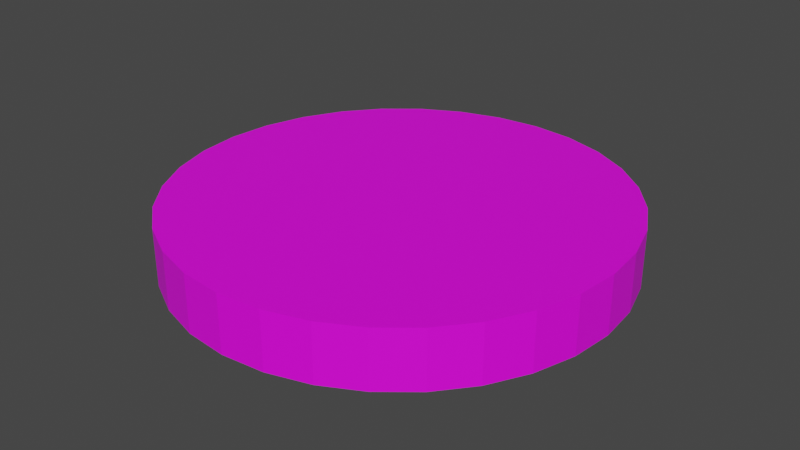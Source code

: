 # Source: target.blend  (saved by Blender 3.2.14; exported with 4.5.12 LTS)
import bpy
from mathutils import Matrix  # noqa: F401  (used for matrix-valued properties, if any)

bpy.ops.wm.read_factory_settings(use_empty=True)
scene = bpy.context.scene
scene.name = 'Scene'

# ---- collections
col_collection = bpy.data.collections.new('Collection'); scene.collection.children.link(col_collection)

# ---- images (referenced by path relative to the original .blend; pixels are not part of the script)
import os
ASSET_DIR = os.environ.get("B2B_ASSET_DIR", "")  # directory of the original .blend (textures are referenced by path, not embedded)
HERE = os.path.dirname(os.path.abspath(__file__))  # packed textures are extracted next to this script under _unpacked/

def load_image(name, relpath, width, height, colorspace="sRGB"):
    """Load a texture the original file referenced (path relative to the .blend, or extracted next to this script)."""
    p = next((c for c in (os.path.join(HERE, relpath), os.path.join(ASSET_DIR, relpath)) if relpath and os.path.exists(c)), "")
    if p:
        img = bpy.data.images.load(p, check_existing=True)
        img.name = name
    else:  # same state as the original file: an image datablock whose file is absent (Cycles renders it pink)
        img = bpy.data.images.new(name, width, height)
        img.source = "FILE"
        img.filepath = "//" + (relpath or name)
    img.colorspace_settings.name = colorspace
    return img
img_target_png = load_image('target.png', 'target.png', 1024, 1024, 'sRGB')

# ---- materials (node trees are filled in below, after node groups)
mat_target = bpy.data.materials.new('target')
mat_target.use_transparent_shadow = False

# ---- material node trees
mat_target.use_nodes = True; mat_target.node_tree.nodes.clear()
_N = mat_target.node_tree.nodes; _L = mat_target.node_tree.links
n0 = _N.new('ShaderNodeOutputMaterial'); n0.name = 'Material Output'; n0.location = (300, 300)
n1 = _N.new('ShaderNodeBsdfPrincipled'); n1.name = 'Principled BSDF'; n1.location = (10, 300)
n1.distribution = 'GGX'
n1.subsurface_method = 'RANDOM_WALK_SKIN'
n1.inputs[3].default_value = 1.45
n1.inputs[27].default_value = (0.0, 0.0, 0.0, 1.0)
n1.inputs[28].default_value = 1.0
n2 = _N.new('ShaderNodeTexImage'); n2.name = 'Image Texture'; n2.location = (-484, 191)
n2.image = img_target_png
_L.new(n1.outputs[0], n0.inputs[0])
_L.new(n2.outputs[0], n1.inputs[0])
n0.is_active_output = True

# ---- world
world_world = bpy.data.worlds.new('World'); scene.world = world_world
world_world.use_nodes = True; world_world.node_tree.nodes.clear()
_N = world_world.node_tree.nodes; _L = world_world.node_tree.links
n0 = _N.new('ShaderNodeOutputWorld'); n0.name = 'World Output'; n0.location = (300, 300)
n1 = _N.new('ShaderNodeBackground'); n1.name = 'Background'; n1.location = (10, 300)
n1.inputs[0].default_value = (0.05088, 0.05088, 0.05088, 1.0)
_L.new(n1.outputs[0], n0.inputs[0])
n0.is_active_output = True
world_world.color = (0.05088, 0.05088, 0.05088)
world_world.use_sun_shadow = False
world_world.sun_shadow_jitter_overblur = 0.0

# ---- meshes
me_cylinder = bpy.data.meshes.new('Cylinder')
me_cylinder.from_pydata([(0.0, 1.0, -1.0), (0.0, 1.0, 1.0), (0.1951, 0.9808, -1.0), (0.1951, 0.9808, 1.0), (0.3827, 0.9239, -1.0), (0.3827, 0.9239, 1.0), (0.5556, 0.8315, -1.0), (0.5556, 0.8315, 1.0), (0.7071, 0.7071, -1.0), (0.7071, 0.7071, 1.0), (0.8315, 0.5556, -1.0), (0.8315, 0.5556, 1.0), (0.9239, 0.3827, -1.0), (0.9239, 0.3827, 1.0), (0.9808, 0.1951, -1.0), (0.9808, 0.1951, 1.0), (1.0, -4.371e-08, -1.0), (1.0, -4.371e-08, 1.0), (0.9808, -0.1951, -1.0), (0.9808, -0.1951, 1.0), (0.9239, -0.3827, -1.0), (0.9239, -0.3827, 1.0), (0.8315, -0.5556, -1.0), (0.8315, -0.5556, 1.0), (0.7071, -0.7071, -1.0), (0.7071, -0.7071, 1.0), (0.5556, -0.8315, -1.0), (0.5556, -0.8315, 1.0), (0.3827, -0.9239, -1.0), (0.3827, -0.9239, 1.0), (0.1951, -0.9808, -1.0), (0.1951, -0.9808, 1.0), (-8.742e-08, -1.0, -1.0), (-8.742e-08, -1.0, 1.0), (-0.1951, -0.9808, -1.0), (-0.1951, -0.9808, 1.0), (-0.3827, -0.9239, -1.0), (-0.3827, -0.9239, 1.0), (-0.5556, -0.8315, -1.0), (-0.5556, -0.8315, 1.0), (-0.7071, -0.7071, -1.0), (-0.7071, -0.7071, 1.0), (-0.8315, -0.5556, -1.0), (-0.8315, -0.5556, 1.0), (-0.9239, -0.3827, -1.0), (-0.9239, -0.3827, 1.0), (-0.9808, -0.1951, -1.0), (-0.9808, -0.1951, 1.0), (-1.0, 1.192e-08, -1.0), (-1.0, 1.192e-08, 1.0), (-0.9808, 0.1951, -1.0), (-0.9808, 0.1951, 1.0), (-0.9239, 0.3827, -1.0), (-0.9239, 0.3827, 1.0), (-0.8315, 0.5556, -1.0), (-0.8315, 0.5556, 1.0), (-0.7071, 0.7071, -1.0), (-0.7071, 0.7071, 1.0), (-0.5556, 0.8315, -1.0), (-0.5556, 0.8315, 1.0), (-0.3827, 0.9239, -1.0), (-0.3827, 0.9239, 1.0), (-0.1951, 0.9808, -1.0), (-0.1951, 0.9808, 1.0)], [], [(0, 1, 3, 2), (2, 3, 5, 4), (4, 5, 7, 6), (6, 7, 9, 8), (8, 9, 11, 10), (10, 11, 13, 12), (12, 13, 15, 14), (14, 15, 17, 16), (16, 17, 19, 18), (18, 19, 21, 20), (20, 21, 23, 22), (22, 23, 25, 24), (24, 25, 27, 26), (26, 27, 29, 28), (28, 29, 31, 30), (30, 31, 33, 32), (32, 33, 35, 34), (34, 35, 37, 36), (36, 37, 39, 38), (38, 39, 41, 40), (40, 41, 43, 42), (42, 43, 45, 44), (44, 45, 47, 46), (46, 47, 49, 48), (48, 49, 51, 50), (50, 51, 53, 52), (52, 53, 55, 54), (54, 55, 57, 56), (56, 57, 59, 58), (58, 59, 61, 60), (3, 1, 63, 61, 59, 57, 55, 53, 51, 49, 47, 45, 43, 41, 39, 37, 35, 33, 31, 29, 27, 25, 23, 21, 19, 17, 15, 13, 11, 9, 7, 5), (60, 61, 63, 62), (62, 63, 1, 0), (0, 2, 4, 6, 8, 10, 12, 14, 16, 18, 20, 22, 24, 26, 28, 30, 32, 34, 36, 38, 40, 42, 44, 46, 48, 50, 52, 54, 56, 58, 60, 62)])
_uv = me_cylinder.uv_layers.new(name='UVMap')
_uv.uv.foreach_set('vector', [0.2928, 0.92, 0.284, 0.9322, 0.2771, 0.9271, 0.2858, 0.9149, 0.2858, 0.9149, 0.2771, 0.9271, 0.2702, 0.9219, 0.2789, 0.9098, 0.2789, 0.9098, 0.2702, 0.9219, 0.2632, 0.9168, 0.2719, 0.9046, 0.2719, 0.9046, 0.2632, 0.9168, 0.2563, 0.9117, 0.265, 0.8995, 0.265, 0.8995, 0.2563, 0.9117, 0.2493, 0.9065, 0.2581, 0.8944, 0.2581, 0.8944, 0.2493, 0.9065, 0.2424, 0.9014, 0.2511, 0.8893, 0.2511, 0.8893, 0.2424, 0.9014, 0.2354, 0.8963, 0.2442, 0.8841, 0.2442, 0.8841, 0.2354, 0.8963, 0.2285, 0.8912, 0.2372, 0.879, 0.2372, 0.879, 0.2285, 0.8912, 0.2216, 0.886, 0.2303, 0.8739, 0.2303, 0.8739, 0.2216, 0.886, 0.2146, 0.8809, 0.2233, 0.8687, 0.2233, 0.8687, 0.2146, 0.8809, 0.2077, 0.8758, 0.2164, 0.8636, 0.2164, 0.8636, 0.2077, 0.8758, 0.2007, 0.8706, 0.2095, 0.8585, 0.2095, 0.8585, 0.2007, 0.8706, 0.1938, 0.8655, 0.2025, 0.8534, 0.2025, 0.8534, 0.1938, 0.8655, 0.1868, 0.8604, 0.1956, 0.8482, 0.1956, 0.8482, 0.1868, 0.8604, 0.1799, 0.8552, 0.1886, 0.8431, 0.1886, 0.8431, 0.1799, 0.8552, 0.173, 0.8501, 0.1817, 0.838, 0.1817, 0.838, 0.173, 0.8501, 0.166, 0.845, 0.1747, 0.8328, 0.1747, 0.8328, 0.166, 0.845, 0.1591, 0.8399, 0.1678, 0.8277, 0.1678, 0.8277, 0.1591, 0.8399, 0.1521, 0.8347, 0.1609, 0.8226, 0.1609, 0.8226, 0.1521, 0.8347, 0.1452, 0.8296, 0.1539, 0.8174, 0.1539, 0.8174, 0.1452, 0.8296, 0.1383, 0.8245, 0.147, 0.8123, 0.147, 0.8123, 0.1383, 0.8245, 0.1313, 0.8193, 0.14, 0.8072, 0.14, 0.8072, 0.1313, 0.8193, 0.1244, 0.8142, 0.1331, 0.8021, 0.1331, 0.8021, 0.1244, 0.8142, 0.1174, 0.8091, 0.1262, 0.7969, 0.1262, 0.7969, 0.1174, 0.8091, 0.1105, 0.804, 0.1192, 0.7918, 0.1192, 0.7918, 0.1105, 0.804, 0.1035, 0.7988, 0.1123, 0.7867, 0.1123, 0.7867, 0.1035, 0.7988, 0.0966, 0.7937, 0.1053, 0.7815, 0.1053, 0.7815, 0.0966, 0.7937, 0.08966, 0.7886, 0.09839, 0.7764, 0.09839, 0.7764, 0.08966, 0.7886, 0.08272, 0.7834, 0.09144, 0.7713, 0.09144, 0.7713, 0.08272, 0.7834, 0.07577, 0.7783, 0.0845, 0.7662, 0.1409, 0.5346, 0.1409, 0.462, 0.1551, 0.3907, 0.1829, 0.3236, 0.2233, 0.2633, 0.2746, 0.2119, 0.335, 0.1716, 0.4021, 0.1438, 0.4733, 0.1296, 0.5459, 0.1296, 0.6172, 0.1438, 0.6843, 0.1716, 0.7446, 0.2119, 0.796, 0.2633, 0.8363, 0.3236, 0.8641, 0.3907, 0.8783, 0.462, 0.8783, 0.5346, 0.8641, 0.6058, 0.8363, 0.6729, 0.796, 0.7333, 0.7446, 0.7846, 0.6843, 0.825, 0.6172, 0.8528, 0.5459, 0.8669, 0.4733, 0.8669, 0.4021, 0.8528, 0.335, 0.825, 0.2746, 0.7846, 0.2233, 0.7333, 0.1829, 0.6729, 0.1551, 0.6058, 0.0845, 0.7662, 0.07577, 0.7783, 0.06883, 0.7732, 0.07756, 0.761, 0.07756, 0.761, 0.06883, 0.7732, 0.06189, 0.768, 0.07062, 0.7559, 0.1546, 0.3921, 0.1404, 0.4635, 0.1404, 0.5362, 0.1546, 0.6076, 0.1824, 0.6748, 0.2228, 0.7352, 0.2742, 0.7867, 0.3347, 0.8271, 0.4019, 0.8549, 0.4733, 0.8691, 0.546, 0.8691, 0.6173, 0.8549, 0.6845, 0.8271, 0.745, 0.7867, 0.7964, 0.7352, 0.8368, 0.6748, 0.8647, 0.6076, 0.8789, 0.5362, 0.8789, 0.4635, 0.8647, 0.3921, 0.8368, 0.325, 0.7964, 0.2645, 0.745, 0.213, 0.6845, 0.1726, 0.6173, 0.1448, 0.546, 0.1306, 0.4733, 0.1306, 0.4019, 0.1448, 0.3347, 0.1726, 0.2742, 0.213, 0.2228, 0.2645, 0.1824, 0.325])
me_cylinder.materials.append(mat_target)
me_cylinder.update()

# ---- objects
ob_cylinder = bpy.data.objects.new('Cylinder', me_cylinder)

# ---- transforms, parenting, visibility, modifiers, constraints
ob_cylinder.location = (0.0, 0.0, 0.0)
ob_cylinder.scale = (1.0, 1.0, 0.1292)

# ---- collection membership
col_collection.objects.link(ob_cylinder)

# ---- scene / render settings (as saved in the file)
scene.frame_start = 1; scene.frame_end = 250; scene.frame_set(1)
scene.render.engine = 'BLENDER_EEVEE_NEXT'
scene.cycles.sampling_pattern = 'TABULATED_SOBOL'
scene.cycles.use_light_tree = False
scene.view_settings.view_transform = 'Filmic'
bpy.context.view_layer.update()

# ---- added for rendering (the .blend has no active camera and no usable light): camera, sun
cam_auto = bpy.data.cameras.new('AutoCamera')
cam_auto.lens = 50.0
cam_auto.sensor_width = 36.0
cam_auto.clip_end = 1000.0
ob_auto_camera = bpy.data.objects.new('AutoCamera', cam_auto)
scene.collection.objects.link(ob_auto_camera)
ob_auto_camera.location = (2.62783, -3.1534, 2.10226)
ob_auto_camera.rotation_euler = (1.09748, -7.21219e-08, 0.694738)
scene.camera = ob_auto_camera
light_auto_sun = bpy.data.lights.new('AutoSun', 'SUN')
light_auto_sun.energy = 3.0
light_auto_sun.angle = 0.0523599
ob_auto_sun = bpy.data.objects.new('AutoSun', light_auto_sun)
scene.collection.objects.link(ob_auto_sun)
ob_auto_sun.rotation_euler = (0.872665, 0.174533, 0.523599)
bpy.context.view_layer.update()
